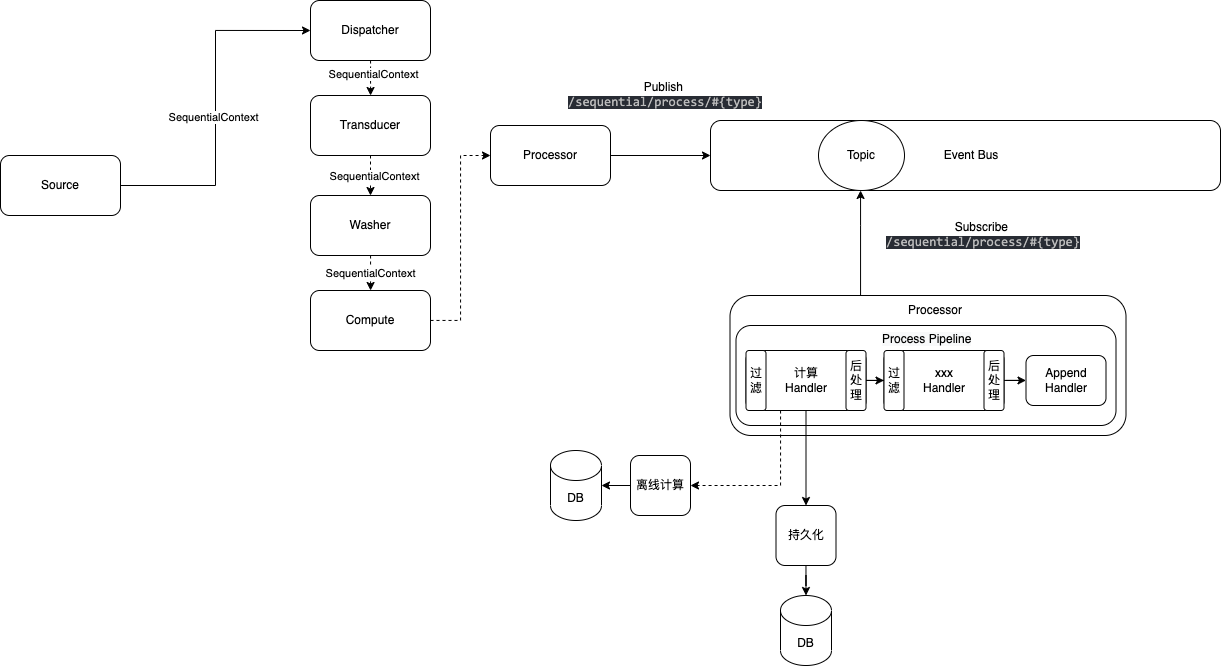

The diagram above was exported from draw.io. Its source (the exported page's mxGraphModel, read from the mxfile embedded in the PNG):
<mxGraphModel dx="2057" dy="874" grid="1" gridSize="10" guides="1" tooltips="1" connect="1" arrows="1" fold="1" page="1" pageScale="1" pageWidth="850" pageHeight="1100" math="0" shadow="0">
  <root>
    <mxCell id="0" />
    <mxCell id="1" parent="0" />
    <mxCell id="DAtiEeHnDGB2Xk_0yQSO-1" value="" style="rounded=1;whiteSpace=wrap;html=1;" vertex="1" parent="1">
      <mxGeometry x="-60" y="465" width="510" height="70" as="geometry" />
    </mxCell>
    <mxCell id="DAtiEeHnDGB2Xk_0yQSO-4" value="Event Bus" style="text;html=1;strokeColor=none;fillColor=none;align=center;verticalAlign=middle;whiteSpace=wrap;rounded=0;" vertex="1" parent="1">
      <mxGeometry x="145.5" y="485" width="110" height="30" as="geometry" />
    </mxCell>
    <mxCell id="DAtiEeHnDGB2Xk_0yQSO-6" style="edgeStyle=orthogonalEdgeStyle;rounded=0;orthogonalLoop=1;jettySize=auto;html=1;" edge="1" parent="1" source="DAtiEeHnDGB2Xk_0yQSO-8" target="DAtiEeHnDGB2Xk_0yQSO-1">
      <mxGeometry relative="1" as="geometry">
        <Array as="points">
          <mxPoint x="90" y="570" />
          <mxPoint x="90" y="570" />
        </Array>
      </mxGeometry>
    </mxCell>
    <mxCell id="DAtiEeHnDGB2Xk_0yQSO-8" value="" style="rounded=1;whiteSpace=wrap;html=1;" vertex="1" parent="1">
      <mxGeometry x="-40.5" y="640" width="396" height="140" as="geometry" />
    </mxCell>
    <mxCell id="DAtiEeHnDGB2Xk_0yQSO-9" value="" style="rounded=1;whiteSpace=wrap;html=1;" vertex="1" parent="1">
      <mxGeometry x="-34.5" y="670" width="380" height="100" as="geometry" />
    </mxCell>
    <mxCell id="DAtiEeHnDGB2Xk_0yQSO-10" style="edgeStyle=orthogonalEdgeStyle;rounded=0;orthogonalLoop=1;jettySize=auto;html=1;entryX=0;entryY=0.5;entryDx=0;entryDy=0;" edge="1" parent="1" source="DAtiEeHnDGB2Xk_0yQSO-12" target="DAtiEeHnDGB2Xk_0yQSO-15">
      <mxGeometry relative="1" as="geometry" />
    </mxCell>
    <mxCell id="DAtiEeHnDGB2Xk_0yQSO-56" style="edgeStyle=orthogonalEdgeStyle;rounded=0;orthogonalLoop=1;jettySize=auto;html=1;entryX=1;entryY=0.5;entryDx=0;entryDy=0;dashed=1;" edge="1" parent="1" source="DAtiEeHnDGB2Xk_0yQSO-12" target="DAtiEeHnDGB2Xk_0yQSO-34">
      <mxGeometry relative="1" as="geometry">
        <Array as="points">
          <mxPoint x="10" y="830" />
        </Array>
      </mxGeometry>
    </mxCell>
    <mxCell id="DAtiEeHnDGB2Xk_0yQSO-70" style="edgeStyle=orthogonalEdgeStyle;rounded=0;orthogonalLoop=1;jettySize=auto;html=1;" edge="1" parent="1" source="DAtiEeHnDGB2Xk_0yQSO-12" target="DAtiEeHnDGB2Xk_0yQSO-67">
      <mxGeometry relative="1" as="geometry" />
    </mxCell>
    <mxCell id="DAtiEeHnDGB2Xk_0yQSO-12" value="计算&lt;br&gt;Handler" style="rounded=1;whiteSpace=wrap;html=1;" vertex="1" parent="1">
      <mxGeometry x="-24.5" y="695" width="120" height="60" as="geometry" />
    </mxCell>
    <mxCell id="DAtiEeHnDGB2Xk_0yQSO-13" value="xxx&lt;br&gt;Handler" style="rounded=1;whiteSpace=wrap;html=1;" vertex="1" parent="1">
      <mxGeometry x="113.5" y="695" width="120" height="60" as="geometry" />
    </mxCell>
    <mxCell id="DAtiEeHnDGB2Xk_0yQSO-14" value="过滤" style="rounded=1;whiteSpace=wrap;html=1;" vertex="1" parent="1">
      <mxGeometry x="-24.5" y="695" width="20" height="60" as="geometry" />
    </mxCell>
    <mxCell id="DAtiEeHnDGB2Xk_0yQSO-15" value="过滤" style="rounded=1;whiteSpace=wrap;html=1;" vertex="1" parent="1">
      <mxGeometry x="113.5" y="695" width="20" height="60" as="geometry" />
    </mxCell>
    <mxCell id="DAtiEeHnDGB2Xk_0yQSO-16" value="后处理" style="rounded=1;whiteSpace=wrap;html=1;" vertex="1" parent="1">
      <mxGeometry x="75.5" y="695" width="20" height="60" as="geometry" />
    </mxCell>
    <mxCell id="DAtiEeHnDGB2Xk_0yQSO-17" style="edgeStyle=orthogonalEdgeStyle;rounded=0;orthogonalLoop=1;jettySize=auto;html=1;" edge="1" parent="1" source="DAtiEeHnDGB2Xk_0yQSO-18" target="DAtiEeHnDGB2Xk_0yQSO-44">
      <mxGeometry relative="1" as="geometry" />
    </mxCell>
    <mxCell id="DAtiEeHnDGB2Xk_0yQSO-18" value="后处理" style="rounded=1;whiteSpace=wrap;html=1;" vertex="1" parent="1">
      <mxGeometry x="213.5" y="695" width="20" height="60" as="geometry" />
    </mxCell>
    <mxCell id="DAtiEeHnDGB2Xk_0yQSO-19" value="&lt;span style=&quot;color: rgb(0, 0, 0); font-family: helvetica; font-size: 12px; font-style: normal; font-weight: 400; letter-spacing: normal; text-align: center; text-indent: 0px; text-transform: none; word-spacing: 0px; background-color: rgb(248, 249, 250); display: inline; float: none;&quot;&gt;Process Pipeline&lt;/span&gt;" style="text;whiteSpace=wrap;html=1;" vertex="1" parent="1">
      <mxGeometry x="109.5" y="670" width="110" height="50" as="geometry" />
    </mxCell>
    <mxCell id="DAtiEeHnDGB2Xk_0yQSO-20" value="Processor" style="text;html=1;strokeColor=none;fillColor=none;align=center;verticalAlign=middle;whiteSpace=wrap;rounded=0;" vertex="1" parent="1">
      <mxGeometry x="134.5" y="640" width="60" height="30" as="geometry" />
    </mxCell>
    <mxCell id="DAtiEeHnDGB2Xk_0yQSO-21" value="Subscribe&amp;nbsp;&lt;br&gt;&lt;span style=&quot;font-family: Consolas, monospace; font-size: 9.8pt; background-color: rgb(40, 44, 52); color: rgb(187, 187, 187);&quot;&gt;/sequential/process/#{type}&lt;/span&gt;" style="text;html=1;strokeColor=none;fillColor=none;align=center;verticalAlign=middle;whiteSpace=wrap;rounded=0;" vertex="1" parent="1">
      <mxGeometry x="107.5" y="550" width="210" height="60" as="geometry" />
    </mxCell>
    <mxCell id="DAtiEeHnDGB2Xk_0yQSO-26" value="Topic" style="ellipse;whiteSpace=wrap;html=1;" vertex="1" parent="1">
      <mxGeometry x="48" y="465" width="86" height="70" as="geometry" />
    </mxCell>
    <mxCell id="DAtiEeHnDGB2Xk_0yQSO-33" style="edgeStyle=orthogonalEdgeStyle;rounded=0;orthogonalLoop=1;jettySize=auto;html=1;entryX=1;entryY=0.5;entryDx=0;entryDy=0;entryPerimeter=0;" edge="1" parent="1" source="DAtiEeHnDGB2Xk_0yQSO-34" target="DAtiEeHnDGB2Xk_0yQSO-35">
      <mxGeometry relative="1" as="geometry">
        <mxPoint x="-24.5" y="845" as="targetPoint" />
      </mxGeometry>
    </mxCell>
    <mxCell id="DAtiEeHnDGB2Xk_0yQSO-34" value="离线计算" style="whiteSpace=wrap;html=1;aspect=fixed;rounded=1;" vertex="1" parent="1">
      <mxGeometry x="-140" y="800" width="60" height="60" as="geometry" />
    </mxCell>
    <mxCell id="DAtiEeHnDGB2Xk_0yQSO-35" value="DB" style="shape=cylinder3;whiteSpace=wrap;html=1;boundedLbl=1;backgroundOutline=1;size=15;" vertex="1" parent="1">
      <mxGeometry x="-220" y="795" width="51" height="70" as="geometry" />
    </mxCell>
    <mxCell id="DAtiEeHnDGB2Xk_0yQSO-44" value="Append Handler" style="rounded=1;whiteSpace=wrap;html=1;" vertex="1" parent="1">
      <mxGeometry x="255.5" y="700" width="80" height="50" as="geometry" />
    </mxCell>
    <mxCell id="DAtiEeHnDGB2Xk_0yQSO-61" style="edgeStyle=orthogonalEdgeStyle;rounded=0;orthogonalLoop=1;jettySize=auto;html=1;dashed=1;" edge="1" parent="1" source="DAtiEeHnDGB2Xk_0yQSO-51" target="DAtiEeHnDGB2Xk_0yQSO-53">
      <mxGeometry relative="1" as="geometry" />
    </mxCell>
    <mxCell id="DAtiEeHnDGB2Xk_0yQSO-75" value="SequentialContext" style="edgeLabel;html=1;align=center;verticalAlign=middle;resizable=0;points=[];" vertex="1" connectable="0" parent="DAtiEeHnDGB2Xk_0yQSO-61">
      <mxGeometry x="-0.4312" y="2" relative="1" as="geometry">
        <mxPoint as="offset" />
      </mxGeometry>
    </mxCell>
    <mxCell id="DAtiEeHnDGB2Xk_0yQSO-51" value="Dispatcher" style="rounded=1;whiteSpace=wrap;html=1;" vertex="1" parent="1">
      <mxGeometry x="-460" y="345" width="120" height="60" as="geometry" />
    </mxCell>
    <mxCell id="DAtiEeHnDGB2Xk_0yQSO-64" style="edgeStyle=orthogonalEdgeStyle;rounded=0;orthogonalLoop=1;jettySize=auto;html=1;entryX=0;entryY=0.5;entryDx=0;entryDy=0;dashed=1;" edge="1" parent="1" source="DAtiEeHnDGB2Xk_0yQSO-52" target="DAtiEeHnDGB2Xk_0yQSO-55">
      <mxGeometry relative="1" as="geometry" />
    </mxCell>
    <mxCell id="DAtiEeHnDGB2Xk_0yQSO-52" value="Compute" style="rounded=1;whiteSpace=wrap;html=1;" vertex="1" parent="1">
      <mxGeometry x="-460" y="635" width="120" height="60" as="geometry" />
    </mxCell>
    <mxCell id="DAtiEeHnDGB2Xk_0yQSO-62" style="edgeStyle=orthogonalEdgeStyle;rounded=0;orthogonalLoop=1;jettySize=auto;html=1;dashed=1;" edge="1" parent="1" source="DAtiEeHnDGB2Xk_0yQSO-53" target="DAtiEeHnDGB2Xk_0yQSO-54">
      <mxGeometry relative="1" as="geometry" />
    </mxCell>
    <mxCell id="DAtiEeHnDGB2Xk_0yQSO-76" value="SequentialContext" style="edgeLabel;html=1;align=center;verticalAlign=middle;resizable=0;points=[];" vertex="1" connectable="0" parent="DAtiEeHnDGB2Xk_0yQSO-62">
      <mxGeometry x="-0.0235" y="3" relative="1" as="geometry">
        <mxPoint as="offset" />
      </mxGeometry>
    </mxCell>
    <mxCell id="DAtiEeHnDGB2Xk_0yQSO-53" value="Transducer" style="rounded=1;whiteSpace=wrap;html=1;" vertex="1" parent="1">
      <mxGeometry x="-460" y="440" width="120" height="60" as="geometry" />
    </mxCell>
    <mxCell id="DAtiEeHnDGB2Xk_0yQSO-63" value="SequentialContext" style="edgeStyle=orthogonalEdgeStyle;rounded=0;orthogonalLoop=1;jettySize=auto;html=1;dashed=1;" edge="1" parent="1" source="DAtiEeHnDGB2Xk_0yQSO-54" target="DAtiEeHnDGB2Xk_0yQSO-52">
      <mxGeometry relative="1" as="geometry" />
    </mxCell>
    <mxCell id="DAtiEeHnDGB2Xk_0yQSO-54" value="Washer" style="rounded=1;whiteSpace=wrap;html=1;" vertex="1" parent="1">
      <mxGeometry x="-460" y="540" width="120" height="60" as="geometry" />
    </mxCell>
    <mxCell id="DAtiEeHnDGB2Xk_0yQSO-65" style="edgeStyle=orthogonalEdgeStyle;rounded=0;orthogonalLoop=1;jettySize=auto;html=1;" edge="1" parent="1" source="DAtiEeHnDGB2Xk_0yQSO-55" target="DAtiEeHnDGB2Xk_0yQSO-1">
      <mxGeometry relative="1" as="geometry" />
    </mxCell>
    <mxCell id="DAtiEeHnDGB2Xk_0yQSO-55" value="Processor" style="rounded=1;whiteSpace=wrap;html=1;" vertex="1" parent="1">
      <mxGeometry x="-280" y="470" width="120" height="60" as="geometry" />
    </mxCell>
    <mxCell id="DAtiEeHnDGB2Xk_0yQSO-60" style="edgeStyle=orthogonalEdgeStyle;rounded=0;orthogonalLoop=1;jettySize=auto;html=1;entryX=0;entryY=0.5;entryDx=0;entryDy=0;" edge="1" parent="1" source="DAtiEeHnDGB2Xk_0yQSO-59" target="DAtiEeHnDGB2Xk_0yQSO-51">
      <mxGeometry relative="1" as="geometry" />
    </mxCell>
    <mxCell id="DAtiEeHnDGB2Xk_0yQSO-74" value="SequentialContext" style="edgeLabel;html=1;align=center;verticalAlign=middle;resizable=0;points=[];" vertex="1" connectable="0" parent="DAtiEeHnDGB2Xk_0yQSO-60">
      <mxGeometry x="-0.0546" y="3" relative="1" as="geometry">
        <mxPoint as="offset" />
      </mxGeometry>
    </mxCell>
    <mxCell id="DAtiEeHnDGB2Xk_0yQSO-59" value="Source" style="rounded=1;whiteSpace=wrap;html=1;" vertex="1" parent="1">
      <mxGeometry x="-770" y="500" width="120" height="60" as="geometry" />
    </mxCell>
    <mxCell id="DAtiEeHnDGB2Xk_0yQSO-66" value="Publish&amp;nbsp;&lt;br&gt;&lt;span style=&quot;font-family: Consolas, monospace; font-size: 9.8pt; background-color: rgb(40, 44, 52); color: rgb(187, 187, 187);&quot;&gt;/sequential/process/#{type}&lt;/span&gt;" style="text;html=1;strokeColor=none;fillColor=none;align=center;verticalAlign=middle;whiteSpace=wrap;rounded=0;" vertex="1" parent="1">
      <mxGeometry x="-210" y="410" width="210" height="60" as="geometry" />
    </mxCell>
    <mxCell id="DAtiEeHnDGB2Xk_0yQSO-72" style="edgeStyle=orthogonalEdgeStyle;rounded=0;orthogonalLoop=1;jettySize=auto;html=1;entryX=0.5;entryY=0;entryDx=0;entryDy=0;entryPerimeter=0;" edge="1" parent="1" source="DAtiEeHnDGB2Xk_0yQSO-67" target="DAtiEeHnDGB2Xk_0yQSO-71">
      <mxGeometry relative="1" as="geometry" />
    </mxCell>
    <mxCell id="DAtiEeHnDGB2Xk_0yQSO-67" value="持久化" style="whiteSpace=wrap;html=1;aspect=fixed;rounded=1;" vertex="1" parent="1">
      <mxGeometry x="5.5" y="850" width="60" height="60" as="geometry" />
    </mxCell>
    <mxCell id="DAtiEeHnDGB2Xk_0yQSO-71" value="DB" style="shape=cylinder3;whiteSpace=wrap;html=1;boundedLbl=1;backgroundOutline=1;size=15;" vertex="1" parent="1">
      <mxGeometry x="10" y="940" width="51" height="70" as="geometry" />
    </mxCell>
  </root>
</mxGraphModel>